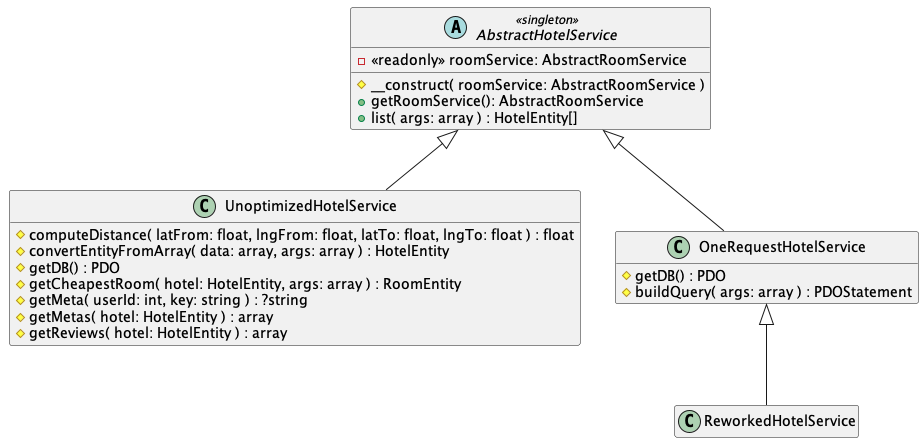

The diagram above was rendered by PlantUML. Its source (embedded in the PNG):
@startuml reworked-request-service-class

hide empty attributes
hide empty methods

abstract class AbstractHotelService <<singleton>> {
  - <<readonly>> roomService: AbstractRoomService

  # __construct( roomService: AbstractRoomService )
  + getRoomService(): AbstractRoomService
  + list( args: array ) : HotelEntity[]
}

class UnoptimizedHotelService extends AbstractHotelService {
  # computeDistance( latFrom: float, lngFrom: float, latTo: float, lngTo: float ) : float
  # convertEntityFromArray( data: array, args: array ) : HotelEntity
  # getDB() : PDO
  # getCheapestRoom( hotel: HotelEntity, args: array ) : RoomEntity
  # getMeta( userId: int, key: string ) : ?string
  # getMetas( hotel: HotelEntity ) : array
  # getReviews( hotel: HotelEntity ) : array
}

class OneRequestHotelService extends AbstractHotelService {
  # getDB() : PDO
  # buildQuery( args: array ) : PDOStatement
}

class ReworkedHotelService extends OneRequestHotelService {

}
@enduml